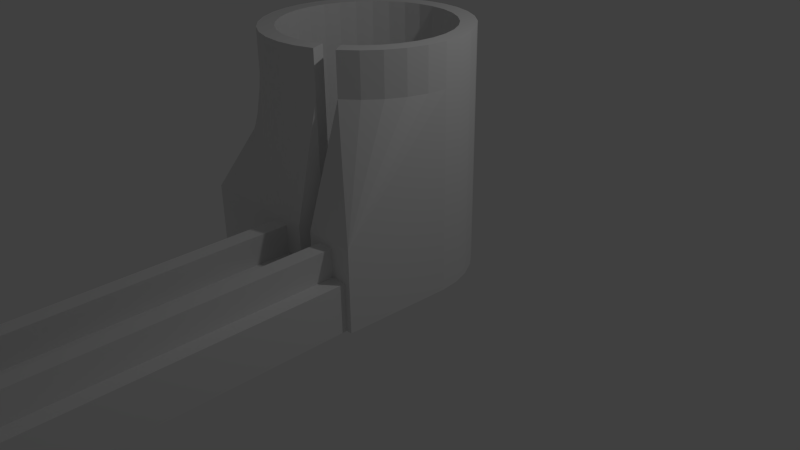 # Source: L_motor_holder.blend  (saved by Blender 2.78.0; exported with 4.5.12 LTS)
import bpy
from mathutils import Matrix  # noqa: F401  (used for matrix-valued properties, if any)

bpy.ops.wm.read_factory_settings(use_empty=True)
scene = bpy.context.scene
scene.name = 'Scene'

# ---- collections
col_collection_1 = bpy.data.collections.new('Collection 1'); scene.collection.children.link(col_collection_1)
col_collection_10 = bpy.data.collections.new('Collection 10'); scene.collection.children.link(col_collection_10)

# ---- materials (node trees are filled in below, after node groups)
mat_material = bpy.data.materials.new('Material')
mat_material.alpha_threshold = 0.0
mat_material.use_transparent_shadow = False
mat_material.roughness = 0.5
mat_material.line_color = (0.0, 0.0, 0.0, 1.0)

# ---- material node trees

# ---- world
world_world = bpy.data.worlds.new('World'); scene.world = world_world
world_world.color = (0.05088, 0.05088, 0.05088)
world_world.use_sun_shadow = False
world_world.sun_shadow_jitter_overblur = 0.0
world_world.cycles.sampling_method = 'NONE'
world_world.cycles.sample_map_resolution = 256

# ---- cameras
cam_camera = bpy.data.cameras.new('Camera')
cam_camera.clip_end = 100.0
cam_camera.lens = 35.0
cam_camera.sensor_width = 32.0
cam_camera.sensor_height = 18.0
cam_camera.ortho_scale = 7.314
cam_camera.dof.focus_distance = 0.0
cam_camera.dof.aperture_fstop = 128.0

# ---- lights
light_lamp = bpy.data.lights.new('Lamp', 'POINT')
light_lamp.transmission_factor = 0.0
light_lamp.cutoff_distance = 30.0
light_lamp.energy = 100.0
light_lamp.shadow_buffer_clip_start = 1.001
light_lamp.shadow_soft_size = 0.1
light_lamp.shadow_maximum_resolution = 0.006
light_lamp.use_absolute_resolution = True
light_lamp.cycles.use_multiple_importance_sampling = False

# ---- meshes
me_cylinder_001 = bpy.data.meshes.new('Cylinder.001')
me_cylinder_001.from_pydata([(0.0, 1.0, -1.0), (0.0, 1.0, 1.0), (0.1951, 0.9808, -1.0), (0.1951, 0.9808, 1.0), (0.3827, 0.9239, -1.0), (0.3827, 0.9239, 1.0), (0.5556, 0.8315, -1.0), (0.5556, 0.8315, 1.0), (0.7071, 0.7071, -1.0), (0.7071, 0.7071, 1.0), (0.8315, 0.5556, -1.0), (0.8315, 0.5556, 1.0), (0.9239, 0.3827, -1.0), (0.9239, 0.3827, 1.0), (0.9808, 0.1951, -1.0), (0.9808, 0.1951, 1.0), (1.0, 7.55e-08, -1.0), (1.0, 7.55e-08, 1.0), (0.9808, -0.1951, -1.0), (0.9808, -0.1951, 1.0), (0.9239, -0.3827, -1.0), (0.9239, -0.3827, 1.0), (0.8315, -0.5556, -1.0), (0.8315, -0.5556, 1.0), (0.7071, -0.7071, -1.0), (0.7071, -0.7071, 1.0), (0.5556, -0.8315, -1.0), (0.5556, -0.8315, 1.0), (0.3827, -0.9239, -1.0), (0.3827, -0.9239, 1.0), (0.1951, -0.9808, -1.0), (0.1951, -0.9808, 1.0), (-3.258e-07, -1.0, -1.0), (-3.258e-07, -1.0, 1.0), (-0.1951, -0.9808, -1.0), (-0.1951, -0.9808, 1.0), (-0.3827, -0.9239, -1.0), (-0.3827, -0.9239, 1.0), (-0.5556, -0.8315, -1.0), (-0.5556, -0.8315, 1.0), (-0.7071, -0.7071, -1.0), (-0.7071, -0.7071, 1.0), (-0.8315, -0.5556, -1.0), (-0.8315, -0.5556, 1.0), (-0.9239, -0.3827, -1.0), (-0.9239, -0.3827, 1.0), (-0.9808, -0.1951, -1.0), (-0.9808, -0.1951, 1.0), (-1.0, 9.656e-07, -1.0), (-1.0, 9.656e-07, 1.0), (-0.9808, 0.1951, -1.0), (-0.9808, 0.1951, 1.0), (-0.9239, 0.3827, -1.0), (-0.9239, 0.3827, 1.0), (-0.8315, 0.5556, -1.0), (-0.8315, 0.5556, 1.0), (-0.7071, 0.7071, -1.0), (-0.7071, 0.7071, 1.0), (-0.5556, 0.8315, -1.0), (-0.5556, 0.8315, 1.0), (-0.3827, 0.9239, -1.0), (-0.3827, 0.9239, 1.0), (-0.1951, 0.9808, -1.0), (-0.1951, 0.9808, 1.0), (0.6984, -0.4667, 1.0), (0.6984, -0.4667, -1.0), (0.0, 0.84, 1.0), (0.0, 0.84, -1.0), (-0.1639, 0.8239, 1.0), (-0.1639, 0.8239, -1.0), (-0.3215, 0.7761, 1.0), (-0.3215, 0.7761, -1.0), (-0.7761, -0.3215, 1.0), (-0.7761, -0.3215, -1.0), (-0.6984, -0.4667, 1.0), (-0.6984, -0.4667, -1.0), (-0.8239, -0.1639, 1.0), (-0.8239, -0.1639, -1.0), (-0.594, -0.594, 1.0), (-0.594, -0.594, -1.0), (-0.1639, -0.8239, 1.0), (-0.1639, -0.8239, -1.0), (-2.737e-07, -0.84, 1.0), (-2.737e-07, -0.84, -1.0), (-0.3215, -0.7761, 1.0), (-0.3215, -0.7761, -1.0), (0.8239, 0.1639, 1.0), (0.8239, 0.1639, -1.0), (0.4667, 0.6984, 1.0), (0.4667, 0.6984, -1.0), (0.84, 6.342e-08, 1.0), (0.84, 6.342e-08, -1.0), (0.7761, 0.3215, 1.0), (0.7761, 0.3215, -1.0), (0.1639, -0.8239, 1.0), (0.1639, -0.8239, -1.0), (-0.594, 0.594, 1.0), (-0.594, 0.594, -1.0), (-0.4667, 0.6984, 1.0), (-0.4667, 0.6984, -1.0), (-0.6984, 0.4667, 1.0), (-0.6984, 0.4667, -1.0), (0.8239, -0.1639, 1.0), (0.8239, -0.1639, -1.0), (0.4667, -0.6984, 1.0), (0.4667, -0.6984, -1.0), (0.594, -0.594, 1.0), (0.594, -0.594, -1.0), (0.7761, -0.3215, 1.0), (0.7761, -0.3215, -1.0), (-0.84, 8.111e-07, 1.0), (-0.84, 8.111e-07, -1.0), (-0.4667, -0.6984, 1.0), (-0.4667, -0.6984, -1.0), (-0.8239, 0.1639, 1.0), (-0.8239, 0.1639, -1.0), (0.594, 0.594, 1.0), (0.594, 0.594, -1.0), (0.3215, -0.7761, 1.0), (0.3215, -0.7761, -1.0), (0.6984, 0.4667, 1.0), (0.6984, 0.4667, -1.0), (-0.7761, 0.3215, 1.0), (-0.7761, 0.3215, -1.0), (0.3215, 0.7761, 1.0), (0.3215, 0.7761, -1.0), (0.1639, 0.8239, 1.0), (0.1639, 0.8239, -1.0), (0.96, -1.12, -1.0), (-0.96, -1.12, -1.0), (0.96, -1.12, -0.3167), (-0.96, -1.12, -0.3167), (0.9, -1.12, -1.0), (-0.28, -1.12, -1.0), (0.74, -1.12, -0.3667), (0.74, -1.12, -0.6), (0.9, -1.12, -0.6), (-0.06, -1.12, -0.3667), (-0.28, -1.12, -0.6), (-0.06, -1.12, -0.6), (0.1, -1.12, -0.3667), (0.58, -1.12, -0.3667), (0.1, -1.12, -0.6), (0.58, -1.12, -0.6), (-0.06494, -5.08, -1.0), (-0.06, -5.08, -0.6), (0.7479, -5.08, -1.0), (0.74, -5.08, -0.6), (0.74, -5.08, -0.6), (0.58, -5.08, -0.6), (0.1, -5.08, -0.6), (-0.06, -5.08, -0.6), (-0.06, -4.86, -0.4), (0.74, -4.86, -0.4), (0.58, -4.86, -0.4), (0.1, -4.86, -0.4), (-0.28, -4.877, -1.0), (-0.28, -4.877, -0.6), (0.9, -4.877, -1.0), (-0.06, -4.877, -0.6), (0.9, -4.877, -0.6), (0.74, -4.877, -0.6), (0.1, -4.877, -0.6), (0.58, -4.877, -0.6), (-0.06, -4.668, -0.3667), (0.74, -4.668, -0.3667), (0.1, -4.668, -0.3667), (0.58, -4.668, -0.3667), (0.2905, -1.12, -1.0), (0.2905, -1.12, -0.3167), (0.2905, -1.12, -0.6), (0.2905, -1.12, -1.0), (0.2905, -5.08, -1.0), (0.2905, -5.08, -0.6), (0.2905, -5.08, -0.6), (0.2905, -5.08, -0.6), (0.2905, -4.877, -1.0), (0.2905, -4.877, -0.6), (0.4495, -1.12, -0.6), (0.4495, -5.08, -0.6), (0.4495, -4.877, -0.6), (0.4495, -1.12, -1.0), (0.4495, -1.12, -0.3167), (0.4495, -1.12, -1.0), (0.4495, -5.08, -1.0), (0.4495, -5.08, -0.6), (0.4495, -5.08, -0.6), (0.4495, -4.877, -1.0), (1.0, 7.55e-08, 0.6539), (0.9808, -0.1951, 0.6539), (0.9239, -0.3827, 0.6539), (0.8315, -0.5556, 0.6539), (0.7071, -0.7071, 0.6539), (0.5556, -0.8315, 0.6539), (0.3827, -0.9239, 0.6536), (0.1951, -0.9808, 0.6536), (-3.258e-07, -1.0, 0.6536), (-0.1951, -0.9808, 0.6536), (-0.3827, -0.9239, 0.6536), (-0.5556, -0.8315, 0.6536), (-0.7071, -0.7071, 0.6536), (-0.8315, -0.5556, 0.6536), (-0.9239, -0.3827, 0.6536), (-0.9808, -0.1951, 0.6536), (-1.0, 9.656e-07, 0.6536), (0.1654, -1.12, -0.3167), (0.04036, -1.12, -0.3167), (-0.08468, -1.12, -0.3167), (-0.2097, -1.12, -0.3167), (-0.3348, -1.12, -0.3167), (-0.4598, -1.12, -0.3167), (-0.5849, -1.12, -0.3167), (-0.7099, -1.12, -0.3167), (-0.835, -1.12, -0.3167)], [(168, 129), (128, 181)], [(0, 1, 3, 2), (2, 3, 5, 4), (4, 5, 7, 6), (6, 7, 9, 8), (8, 9, 11, 10), (10, 11, 13, 12), (12, 13, 15, 14), (14, 15, 17, 16), (16, 17, 19, 18), (18, 19, 21, 20), (20, 21, 23, 22), (22, 23, 25, 24), (24, 25, 27, 26), (26, 27, 104, 105), (28, 29, 31, 30), (30, 31, 33, 32), (32, 33, 35, 34), (34, 35, 37, 36), (36, 37, 39, 38), (38, 39, 41, 40), (40, 41, 43, 42), (42, 43, 45, 44), (44, 45, 47, 46), (46, 47, 49, 48), (48, 49, 51, 50), (50, 51, 53, 52), (52, 53, 55, 54), (54, 55, 57, 56), (56, 57, 59, 58), (58, 59, 61, 60), (60, 61, 63, 62), (62, 63, 1, 0), (2, 4, 6, 8, 10, 12, 14, 16, 18, 20, 22, 24, 26, 105, 107, 65, 109, 103, 91, 87, 93, 121, 117, 89, 125, 127, 67, 69, 71, 99, 97, 101, 123, 115, 111, 77, 73, 75, 79, 113, 85, 81, 83, 95, 119, 28, 30, 32, 34, 36, 38, 40, 42, 44, 46, 48, 50, 52, 54, 56, 58, 60, 62, 0), (103, 102, 90, 91), (107, 106, 64, 65), (65, 64, 108, 109), (115, 114, 110, 111), (87, 86, 92, 93), (91, 90, 86, 87), (121, 120, 116, 117), (67, 66, 68, 69), (81, 80, 82, 83), (101, 100, 122, 123), (83, 82, 94, 95), (69, 68, 70, 71), (117, 116, 88, 89), (113, 112, 84, 85), (89, 88, 124, 125), (105, 104, 106, 107), (99, 98, 96, 97), (123, 122, 114, 115), (28, 119, 118, 29), (79, 78, 112, 113), (73, 72, 74, 75), (127, 126, 66, 67), (93, 92, 120, 121), (111, 110, 76, 77), (109, 108, 102, 103), (85, 84, 80, 81), (71, 70, 98, 99), (125, 124, 126, 127), (95, 94, 118, 119), (77, 76, 72, 73), (97, 96, 100, 101), (3, 1, 63, 61, 59, 57, 55, 53, 51, 49, 47, 45, 43, 41, 39, 37, 35, 33, 31, 29, 118, 94, 82, 80, 84, 112, 78, 74, 72, 76, 110, 114, 122, 100, 96, 98, 70, 68, 66, 126, 124, 88, 116, 120, 92, 86, 90, 102, 108, 64, 106, 104, 27, 25, 23, 21, 19, 17, 15, 13, 11, 9, 7, 5), (75, 74, 78, 79), (131, 129, 171, 169, 205, 206, 207, 208, 209, 210, 211, 212, 213), (182, 183, 128, 130), (156, 144, 145, 157), (176, 172, 144, 156), (157, 145, 151, 159), (160, 147, 146, 158), (161, 148, 147, 160), (180, 185, 149, 163), (184, 146, 147, 186), (159, 151, 152, 164), (165, 153, 148, 161), (148, 153, 154, 149), (166, 155, 150, 162), (163, 149, 154, 167), (150, 155, 152, 151), (164, 152, 155, 166), (167, 154, 153, 165), (133, 156, 157, 138), (171, 176, 156, 133), (138, 157, 159, 139), (136, 160, 158, 132), (135, 161, 160, 136), (178, 180, 163, 143), (139, 159, 164, 137), (134, 165, 161, 135), (140, 166, 162, 142), (143, 163, 167, 141), (137, 164, 166, 140), (141, 167, 165, 134), (162, 150, 173, 177), (179, 185, 149, 148), (144, 172, 174, 151, 150, 173, 175, 145), (142, 162, 177, 170), (175, 172, 171, 170), (158, 146, 184, 187), (132, 158, 187, 183), (178, 183, 184, 186), (175, 173, 185, 179), (16, 128, 183, 26, 24, 22, 20, 18), (28, 171, 129, 48, 46, 44, 42, 40, 38, 36, 34, 32, 30), (188, 189, 190, 191, 192, 193, 182, 130), (130, 128, 16, 188), (182, 193, 26, 183), (204, 131, 213, 203), (203, 213, 212, 202), (202, 212, 211, 201), (201, 211, 210, 200), (200, 210, 209, 199), (199, 209, 208, 198), (198, 208, 207, 197), (197, 207, 206, 196), (196, 206, 205, 195), (194, 195, 205, 169), (131, 204, 48, 129), (169, 171, 28, 194)])
me_cylinder_001.materials.append(mat_material)
me_cylinder_001.use_remesh_preserve_volume = False
me_cylinder_001.use_remesh_preserve_attributes = False
me_cylinder_001.use_mirror_vertex_groups = False
me_cylinder_001.update()

# ---- objects
ob_lamp = bpy.data.objects.new('Lamp', light_lamp)
ob_camera = bpy.data.objects.new('Camera', cam_camera)
ob_cylinder = bpy.data.objects.new('Cylinder', me_cylinder_001)

# ---- transforms, parenting, visibility, modifiers, constraints
ob_lamp.location = (4.076, 1.005, 5.904)
ob_lamp.rotation_euler = (0.6503, 0.05522, 1.866)
ob_lamp.lock_rotations_4d = False
ob_lamp.empty_display_type = 'ARROWS'
ob_lamp.color = (0.0, 0.0, 0.0, 0.0)
ob_lamp.lineart.crease_threshold = 0.0
ob_camera.location = (7.481, -6.508, 5.344)
ob_camera.rotation_euler = (1.109, 0.01082, 0.8149)
ob_camera.lock_rotations_4d = False
ob_camera.empty_display_type = 'ARROWS'
ob_camera.color = (0.0, 0.0, 0.0, 0.0)
ob_camera.display_type = 'WIRE'
ob_camera.lineart.crease_threshold = 0.0
ob_cylinder.location = (0.0, 0.0, 1.5)
ob_cylinder.scale = (1.25, 1.25, 1.5)
ob_cylinder.lineart.crease_threshold = 0.0

# ---- collection membership
col_collection_1.objects.link(ob_lamp)
col_collection_1.objects.link(ob_camera)
col_collection_10.objects.link(ob_cylinder)

# ---- scene / render settings (as saved in the file)
scene.camera = ob_camera
scene.frame_start = 1; scene.frame_end = 250; scene.frame_set(1)
scene.render.engine = 'BLENDER_EEVEE_NEXT'
scene.render.resolution_percentage = 50
scene.render.dither_intensity = 0.0
scene.cycles.use_denoising = False
scene.cycles.samples = 10
scene.cycles.sampling_pattern = 'TABULATED_SOBOL'
scene.cycles.light_sampling_threshold = 0.0
scene.cycles.use_adaptive_sampling = False
scene.cycles.use_light_tree = False
scene.cycles.blur_glossy = 0.0
scene.cycles.pixel_filter_type = 'GAUSSIAN'
scene.cycles.sample_clamp_indirect = 0.0
scene.view_settings.view_transform = 'Standard'
bpy.context.view_layer.update()
